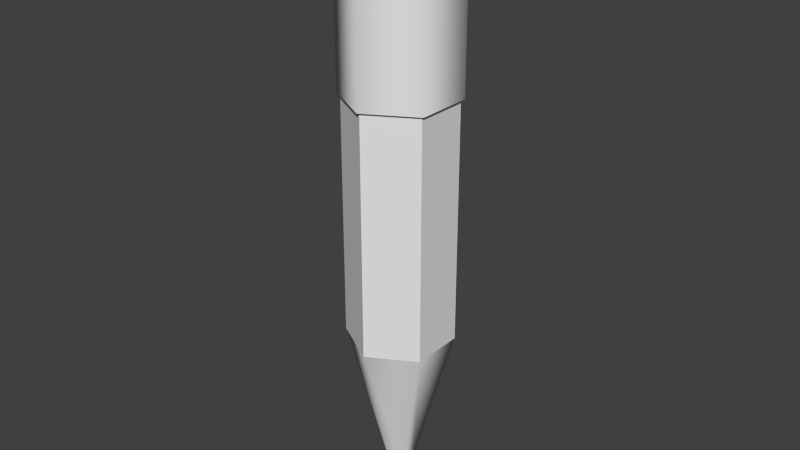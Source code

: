 # Source: pencilgun.blend  (saved by Blender 2.72.0; exported with 4.5.12 LTS)
import bpy
from mathutils import Matrix  # noqa: F401  (used for matrix-valued properties, if any)

bpy.ops.wm.read_factory_settings(use_empty=True)
scene = bpy.context.scene
scene.name = 'Scene'

# ---- collections
col_collection_1 = bpy.data.collections.new('Collection 1'); scene.collection.children.link(col_collection_1)

# ---- node groups
ng_auto_smooth = bpy.data.node_groups.new('Auto Smooth', 'GeometryNodeTree')
_s = ng_auto_smooth.interface.new_socket(name='Geometry', in_out='OUTPUT', socket_type='NodeSocketGeometry')
_s = ng_auto_smooth.interface.new_socket(name='Geometry', in_out='INPUT', socket_type='NodeSocketGeometry')
_s = ng_auto_smooth.interface.new_socket(name='Angle', in_out='INPUT', socket_type='NodeSocketFloat')
_s.subtype = 'ANGLE'
_s.min_value = 0.0
_s.max_value = 3.142
ng_auto_smooth.is_modifier = True
_N = ng_auto_smooth.nodes; _L = ng_auto_smooth.links
n0 = _N.new('NodeGroupOutput'); n0.name = 'Group Output'; n0.location = (480, -100)
n1 = _N.new('NodeGroupInput'); n1.name = 'Group Input'; n1.location = (-420, -300)
n2 = _N.new('NodeGroupInput'); n2.name = 'Group Input.001'; n2.location = (-60, -100)
n3 = _N.new('GeometryNodeSetShadeSmooth'); n3.name = 'Set Shade Smooth'; n3.location = (120, -100)
n3.domain = 'EDGE'
n4 = _N.new('GeometryNodeSetShadeSmooth'); n4.name = 'Set Shade Smooth.001'; n4.location = (300, -100)
n5 = _N.new('GeometryNodeInputMeshEdgeAngle'); n5.name = 'Edge Angle'; n5.location = (-420, -220)
n6 = _N.new('GeometryNodeInputEdgeSmooth'); n6.name = 'Is Edge Smooth'; n6.location = (-60, -160)
n7 = _N.new('GeometryNodeInputShadeSmooth'); n7.name = 'Is Face Smooth'; n7.location = (-240, -340)
n8 = _N.new('FunctionNodeBooleanMath'); n8.name = 'Boolean Math'; n8.location = (-60, -220)
n9 = _N.new('FunctionNodeCompare'); n9.name = 'Compare'; n9.location = (-240, -180)
n9.operation = 'LESS_EQUAL'
_L.new(n5.outputs[0], n9.inputs[0])
_L.new(n4.outputs[0], n0.inputs[0])
_L.new(n1.outputs[1], n9.inputs[1])
_L.new(n9.outputs[0], n8.inputs[0])
_L.new(n7.outputs[0], n8.inputs[1])
_L.new(n2.outputs[0], n3.inputs[0])
_L.new(n6.outputs[0], n3.inputs[1])
_L.new(n3.outputs[0], n4.inputs[0])
_L.new(n8.outputs[0], n3.inputs[2])
n0.is_active_output = True

# ---- world
world_world = bpy.data.worlds.new('World'); scene.world = world_world
world_world.color = (0.05088, 0.05088, 0.05088)
world_world.use_sun_shadow = False
world_world.sun_shadow_jitter_overblur = 0.0
world_world.cycles.sampling_method = 'MANUAL'
world_world.cycles.sample_map_resolution = 256

# ---- meshes
me_cylinder_001 = bpy.data.meshes.new('Cylinder.001')
me_cylinder_001.from_pydata([(0.07186, 0.04149, -1.674), (0.07186, -0.04149, -1.674), (-7.254e-09, -0.08297, -1.674), (-0.07186, -0.04149, -1.674), (-0.07186, 0.04149, -1.674), (0.0, 0.08297, -1.674), (0.02908, 0.01679, -1.846), (0.02908, -0.01679, -1.846), (-4.414e-09, -0.03358, -1.846), (-0.02908, -0.01679, -1.846), (-0.02908, 0.01679, -1.846), (-1.478e-09, 0.03358, -1.846), (0.008913, 0.005146, -1.895), (0.008913, -0.005146, -1.895), (-3.677e-09, -0.01029, -1.895), (-0.008913, -0.005146, -1.895), (-0.008913, 0.005146, -1.895), (-2.777e-09, 0.01029, -1.895), (-3.567e-09, -2.794e-09, -1.897), (0.07186, 0.04149, -1.655), (0.07186, -0.04149, -1.655), (-7.254e-09, -0.08297, -1.655), (-0.07186, -0.04149, -1.655), (-0.07186, 0.04149, -1.655), (0.0, 0.08297, -1.655), (-2.484e-09, -2.484e-09, -1.655)], [], [(5, 11, 10, 4), (4, 10, 9, 3), (3, 9, 8, 2), (2, 8, 7, 1), (1, 7, 6, 0), (0, 6, 11, 5), (11, 17, 16, 10), (10, 16, 15, 9), (9, 15, 14, 8), (8, 14, 13, 7), (7, 13, 12, 6), (6, 12, 17, 11), (17, 18, 16), (16, 18, 15), (15, 18, 14), (14, 18, 13), (13, 18, 12), (12, 18, 17), (5, 4, 23, 24), (4, 3, 22, 23), (3, 2, 21, 22), (2, 1, 20, 21), (1, 0, 19, 20), (0, 5, 24, 19), (24, 23, 25), (23, 22, 25), (22, 21, 25), (21, 20, 25), (20, 19, 25), (19, 24, 25)])
_uv = me_cylinder_001.uv_layers.new(name='UVMap')
_uv.uv.foreach_set('vector', [0.08966, 0.3198, 0.3517, 0.3287, 0.3674, 0.3436, 0.2287, 0.566, 0.2287, 0.566, 0.3674, 0.3436, 0.3881, 0.3374, 0.5115, 0.5687, 0.5115, 0.5687, 0.3881, 0.3374, 0.3931, 0.3163, 0.6551, 0.3252, 0.6551, 0.3252, 0.3931, 0.3163, 0.3774, 0.3015, 0.5161, 0.07899, 0.5161, 0.07899, 0.3774, 0.3015, 0.3567, 0.3076, 0.2333, 0.07632, 0.2333, 0.07632, 0.3567, 0.3076, 0.3517, 0.3287, 0.08966, 0.3198, 0.3517, 0.3287, 0.3701, 0.3239, 0.3725, 0.3252, 0.3674, 0.3436, 0.3674, 0.3436, 0.3725, 0.3252, 0.3747, 0.3238, 0.3881, 0.3374, 0.3881, 0.3374, 0.3747, 0.3238, 0.3746, 0.3211, 0.3931, 0.3163, 0.3931, 0.3163, 0.3746, 0.3211, 0.3723, 0.3199, 0.3774, 0.3015, 0.3774, 0.3015, 0.3723, 0.3199, 0.3701, 0.3213, 0.3567, 0.3076, 0.3567, 0.3076, 0.3701, 0.3213, 0.3701, 0.3239, 0.3517, 0.3287, 0.3701, 0.3239, 0.3724, 0.3225, 0.3725, 0.3252, 0.3725, 0.3252, 0.3724, 0.3225, 0.3747, 0.3238, 0.3747, 0.3238, 0.3724, 0.3225, 0.3746, 0.3211, 0.3746, 0.3211, 0.3724, 0.3225, 0.3723, 0.3199, 0.3723, 0.3199, 0.3724, 0.3225, 0.3701, 0.3213, 0.3701, 0.3213, 0.3724, 0.3225, 0.3701, 0.3239, 0.08966, 0.3198, 0.2287, 0.566, 0.1862, 0.6449, 0.0001023, 0.3225, 0.2287, 0.566, 0.5115, 0.5687, 0.5585, 0.6449, 0.1862, 0.6449, 0.5115, 0.5687, 0.6551, 0.3252, 0.7447, 0.3225, 0.5585, 0.6449, 0.6551, 0.3252, 0.5161, 0.07899, 0.5585, 0.0001023, 0.7447, 0.3225, 0.5161, 0.07899, 0.2333, 0.07632, 0.1862, 0.0001023, 0.5585, 0.0001023, 0.2333, 0.07632, 0.08966, 0.3198, 0.0001023, 0.3225, 0.1862, 0.0001023, 0.3073, 0.9112, 0.1537, 0.9999, 0.1537, 0.8225, 0.1537, 0.9999, 0.0001023, 0.9112, 0.1537, 0.8225, 0.0001023, 0.9112, 0.0001023, 0.7338, 0.1537, 0.8225, 0.0001023, 0.7338, 0.1537, 0.6451, 0.1537, 0.8225, 0.1537, 0.6451, 0.3073, 0.7338, 0.1537, 0.8225, 0.3073, 0.7338, 0.3073, 0.9112, 0.1537, 0.8225])
me_cylinder_001.use_remesh_preserve_volume = False
me_cylinder_001.use_remesh_preserve_attributes = False
me_cylinder_001.use_mirror_vertex_groups = False
me_cylinder_001.update()
me_cylinder = bpy.data.meshes.new('Cylinder')
me_cylinder.from_pydata([(0.0, 0.08297, -1.453), (-1.597e-10, 0.2779, 2.0), (-0.07186, 0.04149, -1.453), (0.2407, 0.139, 2.0), (-0.07186, -0.04149, -1.453), (0.2407, -0.139, 2.0), (-7.254e-09, -0.08297, -1.453), (-2.445e-08, -0.2779, 2.0), (0.07186, -0.04149, -1.453), (-0.2407, -0.139, 2.0), (0.07186, 0.04149, -1.453), (-0.2407, 0.139, 2.0), (0.0, 0.34, -0.6972), (0.2944, 0.17, -0.6972), (0.2944, -0.17, -0.6972), (-2.972e-08, -0.34, -0.6972), (-0.2944, -0.17, -0.6972), (-0.2944, 0.17, -0.6972), (-1.597e-10, 0.3236, 1.938), (0.2802, 0.1618, 1.938), (0.2802, -0.1618, 1.938), (-2.845e-08, -0.3236, 1.938), (-0.2802, -0.1618, 1.938), (-0.2802, 0.1618, 1.938), (0.0, 0.0, 2.0), (0.07186, 0.04149, -1.674), (0.07186, -0.04149, -1.674), (-7.254e-09, -0.08297, -1.674), (-0.07186, -0.04149, -1.674), (-0.07186, 0.04149, -1.674), (0.0, 0.08297, -1.674), (-0.2944, 0.17, 0.8585), (-2.972e-08, -0.34, 0.8585), (0.2944, 0.17, 0.8585), (0.0, 0.34, 0.8585), (-0.2944, -0.17, 0.8585), (0.2944, -0.17, 0.8585), (0.2802, 0.1618, 1.615), (-0.2802, 0.1618, 1.615), (-2.845e-08, -0.3236, 1.615), (-1.597e-10, 0.3236, 1.615), (-0.2802, -0.1618, 1.615), (0.2802, -0.1618, 1.615), (-0.3135, 0.181, 0.8585), (-3.1e-08, -0.362, 0.8585), (0.3135, 0.181, 0.8585), (6.42e-10, 0.362, 0.8585), (-0.3135, -0.181, 0.8585), (0.3135, -0.181, 0.8585), (0.3135, 0.181, 1.615), (-0.3135, 0.181, 1.615), (-3.1e-08, -0.362, 1.615), (6.42e-10, 0.362, 1.615), (-0.3135, -0.181, 1.615), (0.3135, -0.181, 1.615)], [], [(18, 1, 3, 19), (19, 3, 5, 20), (20, 5, 7, 21), (21, 7, 9, 22), (22, 9, 11, 23), (23, 11, 1, 18), (30, 12, 13, 25), (25, 13, 14, 26), (26, 14, 15, 27), (27, 15, 16, 28), (28, 16, 17, 29), (29, 17, 12, 30), (40, 18, 19, 37), (41, 22, 23, 38), (39, 21, 22, 41), (42, 20, 21, 39), (37, 19, 20, 42), (38, 23, 18, 40), (1, 11, 24), (11, 9, 24), (9, 7, 24), (7, 5, 24), (5, 3, 24), (3, 1, 24), (30, 25, 10, 0), (26, 27, 6, 8), (27, 28, 4, 6), (28, 29, 2, 4), (29, 30, 0, 2), (25, 26, 8, 10), (2, 0, 10, 8, 6, 4), (12, 34, 33, 13), (16, 35, 31, 17), (15, 32, 35, 16), (14, 36, 32, 15), (13, 33, 36, 14), (17, 31, 34, 12), (40, 37, 49, 52), (41, 38, 50, 53), (39, 41, 53, 51), (42, 39, 51, 54), (37, 42, 54, 49), (38, 40, 52, 50), (46, 52, 49, 45), (47, 53, 50, 43), (44, 51, 53, 47), (48, 54, 51, 44), (45, 49, 54, 48), (43, 50, 52, 46), (34, 31, 43, 46), (36, 33, 45, 48), (32, 36, 48, 44), (35, 32, 44, 47), (31, 35, 47, 43), (33, 34, 46, 45)])
me_cylinder.polygons.foreach_set('use_smooth', [True] * 55)
_k = set([(12, 13), (12, 17), (12, 34), (13, 14), (13, 33), (14, 15), (14, 36), (15, 16), (15, 32), (16, 17), (16, 35), (17, 31), (25, 26), (25, 30), (26, 27), (27, 28), (28, 29), (29, 30), (31, 34), (31, 35), (32, 35), (32, 36), (33, 34), (33, 36), (37, 40), (37, 42), (38, 40), (38, 41), (39, 41), (39, 42), (43, 46), (43, 47), (44, 47), (44, 48), (45, 46), (45, 48), (49, 52), (49, 54), (50, 52), (50, 53), (51, 53), (51, 54)])
me_cylinder.attributes.new('sharp_edge', 'BOOLEAN', 'EDGE').data.foreach_set('value', [ (min(e.vertices), max(e.vertices)) in _k for e in me_cylinder.edges])
_uv = me_cylinder.uv_layers.new(name='UVMap')
_uv.uv.foreach_set('vector', [0.3777, 0.8573, 0.3732, 0.8782, 0.2944, 0.8692, 0.2942, 0.8481, 0.2942, 0.8481, 0.2944, 0.8692, 0.2159, 0.8777, 0.211, 0.8572, 0.211, 0.8572, 0.2159, 0.8777, 0.1417, 0.904, 0.132, 0.8857, 0.132, 0.8857, 0.1417, 0.904, 0.07512, 0.953, 0.05668, 0.9395, 0.5404, 0.9366, 0.5207, 0.953, 0.4494, 0.9047, 0.4591, 0.8845, 0.4591, 0.8845, 0.4494, 0.9047, 0.3732, 0.8782, 0.3777, 0.8573, 0.3629, 0.000207, 0.4008, 0.2954, 0.3006, 0.2954, 0.3385, 0.000207, 0.2628, 0.0002071, 0.3006, 0.2954, 0.2005, 0.2954, 0.2383, 0.0002071, 0.1626, 0.0002072, 0.2005, 0.2954, 0.1004, 0.2954, 0.1382, 0.0002072, 0.0625, 0.0002072, 0.1004, 0.2954, 0.0002069, 0.2954, 0.03806, 0.0002072, 0.5632, 0.0002069, 0.6011, 0.2954, 0.5009, 0.2954, 0.5388, 0.0002069, 0.4631, 0.0002071, 0.5009, 0.2954, 0.4008, 0.2954, 0.4386, 0.0002071, 0.4014, 0.7669, 0.3777, 0.8573, 0.2942, 0.8481, 0.2983, 0.754, 0.5874, 0.8479, 0.5404, 0.9366, 0.4591, 0.8845, 0.4986, 0.801, 0.09456, 0.7955, 0.132, 0.8857, 0.05668, 0.9395, 0.0002069, 0.8477, 0.1946, 0.7637, 0.211, 0.8572, 0.132, 0.8857, 0.09456, 0.7955, 0.2983, 0.754, 0.2942, 0.8481, 0.211, 0.8572, 0.1946, 0.7637, 0.4986, 0.801, 0.4591, 0.8845, 0.3777, 0.8573, 0.4014, 0.7669, 0.7652, 0.8963, 0.7243, 0.9672, 0.6833, 0.8963, 0.7243, 0.9672, 0.6424, 0.9672, 0.6833, 0.8963, 0.6424, 0.9672, 0.6015, 0.8963, 0.6833, 0.8963, 0.6015, 0.8963, 0.6424, 0.8254, 0.6833, 0.8963, 0.6424, 0.8254, 0.7243, 0.8254, 0.6833, 0.8963, 0.7243, 0.8254, 0.7652, 0.8963, 0.6833, 0.8963, 0.8895, 0.01122, 0.9179, 0.03858, 0.8638, 0.06625, 0.8559, 0.05963, 0.9289, 0.07958, 0.9171, 0.1222, 0.8497, 0.08617, 0.8621, 0.07605, 0.9171, 0.1222, 0.8878, 0.1564, 0.8247, 0.07802, 0.8497, 0.08617, 0.8247, 0.0002069, 0.8539, 0.0002069, 0.841, 0.05761, 0.8247, 0.07802, 0.8539, 0.0002069, 0.8895, 0.01122, 0.8559, 0.05963, 0.841, 0.05761, 0.9179, 0.03858, 0.9289, 0.07958, 0.8621, 0.07605, 0.8638, 0.06625, 0.841, 0.05761, 0.8559, 0.05963, 0.8638, 0.06625, 0.8621, 0.07605, 0.8497, 0.08617, 0.8247, 0.07802, 0.4008, 0.2954, 0.4008, 0.7536, 0.3006, 0.7536, 0.3006, 0.2954, 0.6011, 0.2954, 0.6011, 0.7536, 0.5009, 0.7536, 0.5009, 0.2954, 0.1004, 0.2954, 0.1004, 0.7536, 0.0002071, 0.7536, 0.0002069, 0.2954, 0.2005, 0.2954, 0.2005, 0.7536, 0.1004, 0.7536, 0.1004, 0.2954, 0.3006, 0.2954, 0.3006, 0.7536, 0.2005, 0.7536, 0.2005, 0.2954, 0.5009, 0.2954, 0.5009, 0.7536, 0.4008, 0.7536, 0.4008, 0.2954, 0.99, 0.7946, 0.99, 0.6993, 0.9998, 0.6936, 0.9998, 0.8002, 0.8249, 0.7946, 0.9075, 0.8422, 0.9075, 0.8535, 0.8151, 0.8002, 0.8249, 0.6993, 0.8249, 0.7946, 0.8151, 0.8002, 0.8151, 0.6936, 0.9075, 0.6516, 0.8249, 0.6993, 0.8151, 0.6936, 0.9075, 0.6403, 0.99, 0.6993, 0.9075, 0.6516, 0.9075, 0.6403, 0.9998, 0.6936, 0.9075, 0.8422, 0.99, 0.7946, 0.9998, 0.8002, 0.9075, 0.8535, 0.6015, 0.2134, 0.8243, 0.2134, 0.8243, 0.3201, 0.6015, 0.3201, 0.6015, 0.0002069, 0.8243, 0.0002069, 0.8243, 0.1068, 0.6015, 0.1068, 0.6015, 0.5333, 0.8243, 0.5333, 0.8243, 0.6399, 0.6015, 0.6399, 0.6015, 0.4267, 0.8243, 0.4267, 0.8243, 0.5333, 0.6015, 0.5333, 0.6015, 0.3201, 0.8243, 0.3201, 0.8243, 0.4267, 0.6015, 0.4267, 0.6015, 0.1068, 0.8243, 0.1068, 0.8243, 0.2134, 0.6015, 0.2134, 0.8082, 0.7327, 0.7582, 0.6459, 0.7614, 0.6403, 0.8147, 0.7327, 0.658, 0.8194, 0.7582, 0.8194, 0.7614, 0.825, 0.6548, 0.825, 0.608, 0.7327, 0.658, 0.8194, 0.6548, 0.825, 0.6015, 0.7327, 0.658, 0.6459, 0.608, 0.7327, 0.6015, 0.7327, 0.6548, 0.6403, 0.7582, 0.6459, 0.658, 0.6459, 0.6548, 0.6403, 0.7614, 0.6403, 0.7582, 0.8194, 0.8082, 0.7327, 0.8147, 0.7327, 0.7614, 0.825])
me_cylinder.use_remesh_preserve_volume = False
me_cylinder.use_remesh_preserve_attributes = False
me_cylinder.use_mirror_vertex_groups = False
me_cylinder.update()

# ---- objects
ob_cylinder_001 = bpy.data.objects.new('Cylinder.001', me_cylinder_001)
ob_cylinder = bpy.data.objects.new('Cylinder', me_cylinder)

# ---- transforms, parenting, visibility, modifiers, constraints
ob_cylinder_001.location = (0.0, 0.0, 0.0)
ob_cylinder_001.lineart.crease_threshold = 0.0
ob_cylinder.location = (0.0, 0.0, 0.0)
ob_cylinder.lineart.crease_threshold = 0.0
_m = ob_cylinder.modifiers.new('Auto Smooth', 'NODES')
_m.node_group = ng_auto_smooth
_gi = [s.identifier for s in ng_auto_smooth.interface.items_tree if s.item_type == 'SOCKET' and s.in_out == 'INPUT']
_m[_gi[1]] = 3.142  # Angle

# ---- collection membership
col_collection_1.objects.link(ob_cylinder_001)
col_collection_1.objects.link(ob_cylinder)

# ---- scene / render settings (as saved in the file)
scene.frame_start = 1; scene.frame_end = 250; scene.frame_set(0)
scene.render.engine = 'BLENDER_EEVEE_NEXT'
scene.render.resolution_percentage = 50
scene.render.dither_intensity = 0.0
scene.cycles.use_denoising = False
scene.cycles.samples = 10
scene.cycles.sampling_pattern = 'TABULATED_SOBOL'
scene.cycles.light_sampling_threshold = 0.0
scene.cycles.use_adaptive_sampling = False
scene.cycles.use_light_tree = False
scene.cycles.blur_glossy = 0.0
scene.cycles.pixel_filter_type = 'GAUSSIAN'
scene.cycles.sample_clamp_indirect = 0.0
scene.view_settings.view_transform = 'Standard'
bpy.context.view_layer.update()

# ---- added for rendering (the .blend has no active camera and no usable light): camera, sun
cam_auto = bpy.data.cameras.new('AutoCamera')
cam_auto.lens = 50.0
cam_auto.sensor_width = 36.0
cam_auto.clip_end = 1000.0
ob_auto_camera = bpy.data.objects.new('AutoCamera', cam_auto)
scene.collection.objects.link(ob_auto_camera)
ob_auto_camera.location = (3.71264, -4.45517, 3.02175)
ob_auto_camera.rotation_euler = (1.09748, -7.21219e-08, 0.694738)
scene.camera = ob_auto_camera
light_auto_sun = bpy.data.lights.new('AutoSun', 'SUN')
light_auto_sun.energy = 3.0
light_auto_sun.angle = 0.0523599
ob_auto_sun = bpy.data.objects.new('AutoSun', light_auto_sun)
scene.collection.objects.link(ob_auto_sun)
ob_auto_sun.rotation_euler = (0.872665, 0.174533, 0.523599)
bpy.context.view_layer.update()
